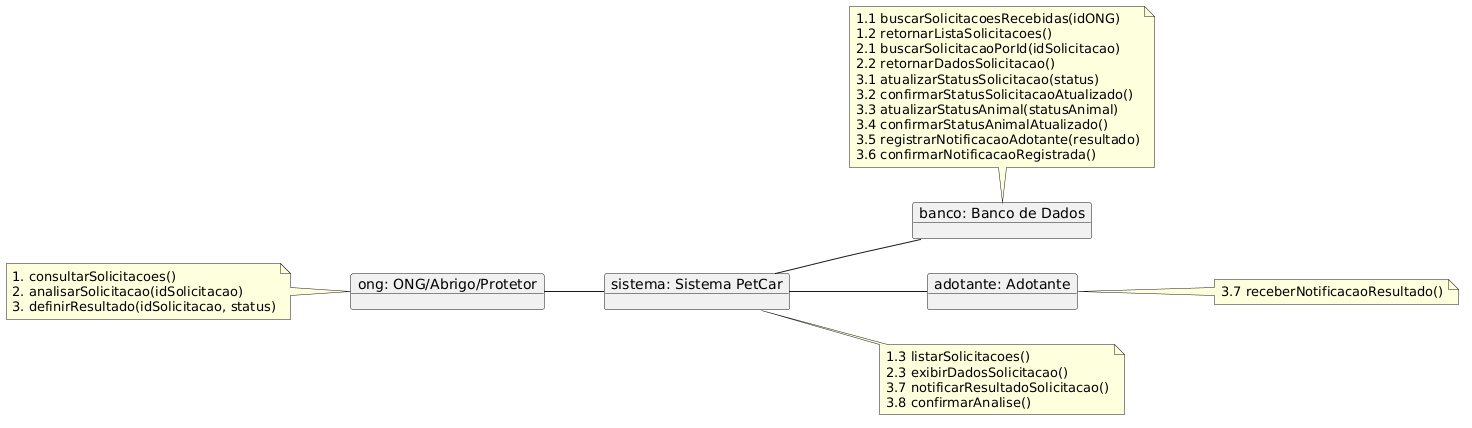

The diagram above was rendered by PlantUML. Its source (embedded in the PNG):
@startuml
left to right direction

object "ong: ONG/Abrigo/Protetor" as ONG
object "sistema: Sistema PetCar" as Sistema
object "banco: Banco de Dados" as BD
object "adotante: Adotante" as Adotante

ONG -- Sistema
Sistema -- BD
Sistema -- Adotante

note left of ONG
1. consultarSolicitacoes()
2. analisarSolicitacao(idSolicitacao)
3. definirResultado(idSolicitacao, status)
end note

note right of Sistema
1.3 listarSolicitacoes()
2.3 exibirDadosSolicitacao()
3.7 notificarResultadoSolicitacao()
3.8 confirmarAnalise()
end note

note top of BD
1.1 buscarSolicitacoesRecebidas(idONG)
1.2 retornarListaSolicitacoes()
2.1 buscarSolicitacaoPorId(idSolicitacao)
2.2 retornarDadosSolicitacao()
3.1 atualizarStatusSolicitacao(status)
3.2 confirmarStatusSolicitacaoAtualizado()
3.3 atualizarStatusAnimal(statusAnimal)
3.4 confirmarStatusAnimalAtualizado()
3.5 registrarNotificacaoAdotante(resultado)
3.6 confirmarNotificacaoRegistrada()
end note

note right of Adotante
3.7 receberNotificacaoResultado()
end note
@enduml